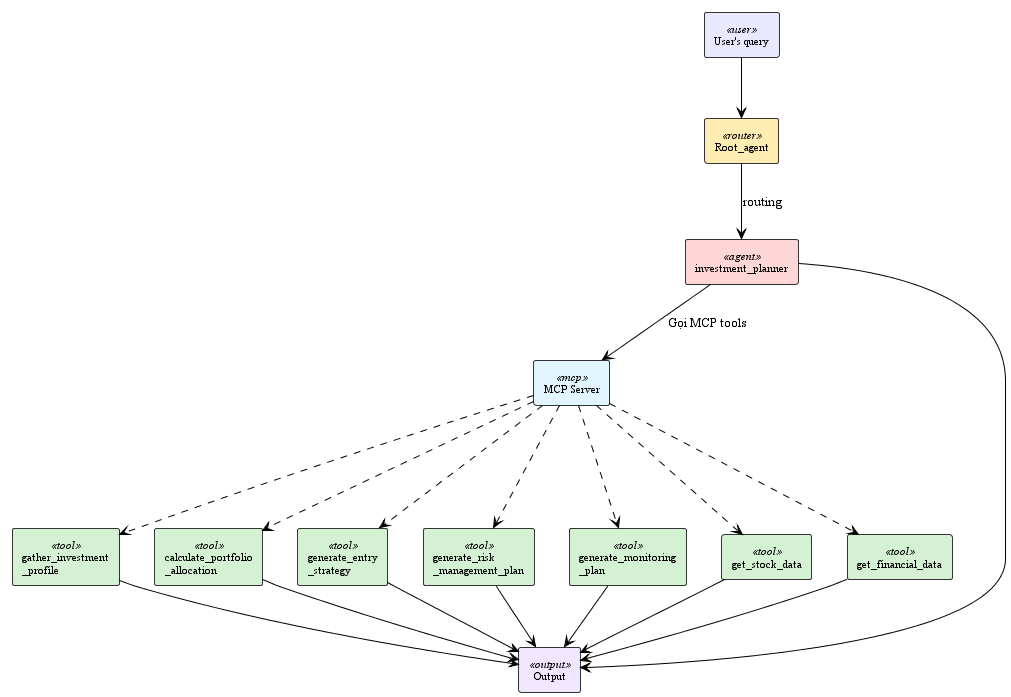

The diagram above was rendered by PlantUML. Its source (embedded in the PNG):
@startuml investment_planner_detail
!theme plain
skinparam backgroundColor #FFFFFF
skinparam shadowing false
skinparam defaultFontName "Times New Roman"


skinparam rectangle {
    BackgroundColor<<user>> #E8E8FF
    BackgroundColor<<router>> #FFECB3
    BackgroundColor<<agent>> #FFD6D6
    BackgroundColor<<mcp>> #E1F5FE
    BackgroundColor<<tool>> #D4F1D4
    BackgroundColor<<output>> #F0E6FF
    BorderColor #333333
    FontSize 11
}

rectangle "User's query" as query <<user>>
rectangle "Root_agent" as root <<router>>
rectangle "investment_planner" as planner <<agent>>
rectangle "MCP Server" as mcp <<mcp>>
rectangle "Output" as output <<output>>

rectangle "gather_investment\n_profile" as profile <<tool>>
rectangle "calculate_portfolio\n_allocation" as allocation <<tool>>
rectangle "generate_entry\n_strategy" as entry <<tool>>
rectangle "generate_risk\n_management_plan" as risk <<tool>>
rectangle "generate_monitoring\n_plan" as monitoring <<tool>>
rectangle "get_stock_data" as stock_data <<tool>>
rectangle "get_financial_data" as financial <<tool>>

query --> root
root --> planner : "routing"

planner --> mcp : "Gọi MCP tools"

mcp -.-> profile
mcp -.-> allocation
mcp -.-> entry
mcp -.-> risk
mcp -.-> monitoring
mcp -.-> stock_data
mcp -.-> financial

profile --> output
allocation --> output
entry --> output
risk --> output
monitoring --> output
stock_data --> output
financial --> output

planner --> output

@enduml